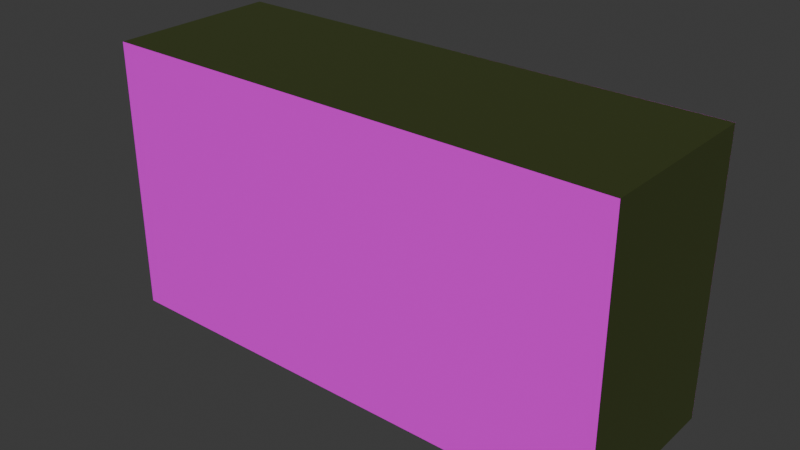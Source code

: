 # Source: ammo_box.blend  (saved by Blender 5.1.29; exported with 4.5.12 LTS)
import bpy
from mathutils import Matrix  # noqa: F401  (used for matrix-valued properties, if any)

bpy.ops.wm.read_factory_settings(use_empty=True)
scene = bpy.context.scene
scene.name = 'Scene'

# ---- collections
col_collection = bpy.data.collections.new('Collection'); scene.collection.children.link(col_collection)

# ---- images (referenced by path relative to the original .blend; pixels are not part of the script)
import os
ASSET_DIR = os.environ.get("B2B_ASSET_DIR", "")  # directory of the original .blend (textures are referenced by path, not embedded)
HERE = os.path.dirname(os.path.abspath(__file__))  # packed textures are extracted next to this script under _unpacked/

def load_image(name, relpath, width, height, colorspace="sRGB"):
    """Load a texture the original file referenced (path relative to the .blend, or extracted next to this script)."""
    p = next((c for c in (os.path.join(HERE, relpath), os.path.join(ASSET_DIR, relpath)) if relpath and os.path.exists(c)), "")
    if p:
        img = bpy.data.images.load(p, check_existing=True)
        img.name = name
    else:  # same state as the original file: an image datablock whose file is absent (Cycles renders it pink)
        img = bpy.data.images.new(name, width, height)
        img.source = "FILE"
        img.filepath = "//" + (relpath or name)
    img.colorspace_settings.name = colorspace
    return img
img_ammo_box_label_png = load_image('ammo_box_label.png', 'ammo_box_label.png', 1024, 1024, 'sRGB')

# ---- materials (node trees are filled in below, after node groups)
mat_ammo_box = bpy.data.materials.new('Ammo_box')
mat_ammo_box.diffuse_color = (0.02994, 0.04245, 0.001861, 1.0)
mat_label = bpy.data.materials.new('Label')

# ---- material node trees
mat_ammo_box.use_nodes = True; mat_ammo_box.node_tree.nodes.clear()
_N = mat_ammo_box.node_tree.nodes; _L = mat_ammo_box.node_tree.links
n0 = _N.new('ShaderNodeBsdfPrincipled'); n0.name = 'Principled BSDF'; n0.location = (10, 300)
n0.inputs[0].default_value = (0.02994, 0.04245, 0.001861, 1.0)
n0.inputs[2].default_value = 0.884
n1 = _N.new('ShaderNodeOutputMaterial'); n1.name = 'Material Output'; n1.location = (300, 300)
_L.new(n0.outputs[0], n1.inputs[0])
n1.is_active_output = True
mat_label.use_nodes = True; mat_label.node_tree.nodes.clear()
_N = mat_label.node_tree.nodes; _L = mat_label.node_tree.links
n0 = _N.new('ShaderNodeBsdfPrincipled'); n0.name = 'Principled BSDF'; n0.location = (-200, 100)
n1 = _N.new('ShaderNodeOutputMaterial'); n1.name = 'Material Output'; n1.location = (200, 100)
n2 = _N.new('ShaderNodeTexImage'); n2.name = 'Image Texture'; n2.location = (-490, 80)
n2.image = img_ammo_box_label_png
n2.interpolation = 'Closest'
_L.new(n0.outputs[0], n1.inputs[0])
_L.new(n2.outputs[0], n0.inputs[0])
_L.new(n2.outputs[1], n0.inputs[4])
n1.is_active_output = True

# ---- world
world_world = bpy.data.worlds.new('World'); scene.world = world_world
world_world.use_nodes = True; world_world.node_tree.nodes.clear()
_N = world_world.node_tree.nodes; _L = world_world.node_tree.links
n0 = _N.new('ShaderNodeOutputWorld'); n0.name = 'World Output'; n0.location = (200, 100)
n1 = _N.new('ShaderNodeBackground'); n1.name = 'Background'; n1.location = (-200, 100)
n1.inputs[0].default_value = (0.05088, 0.05088, 0.05088, 1.0)
_L.new(n1.outputs[0], n0.inputs[0])
n0.is_active_output = True
world_world.color = (0.05088, 0.05088, 0.05088)
world_world.sun_shadow_jitter_overblur = 0.0

# ---- meshes
me_cube_001 = bpy.data.meshes.new('Cube.001')
me_cube_001.from_pydata([(-1.0, -1.0, -1.0), (-1.0, -1.0, 1.0), (-1.0, 1.0, -1.0), (-1.0, 1.0, 1.0), (1.0, -1.0, -1.0), (1.0, -1.0, 1.0), (1.0, 1.0, -1.0), (1.0, 1.0, 1.0)], [], [(0, 1, 3, 2), (2, 3, 7, 6), (6, 7, 5, 4), (2, 6, 4, 0), (7, 3, 1, 5), (0, 4, 5, 1)])
_uv = me_cube_001.uv_layers.new(name='UVMap')
_uv.uv.foreach_set('vector', [0.375, 0.0, 0.625, 0.0, 0.625, 0.25, 0.375, 0.25, 0.375, 0.25, 0.625, 0.25, 0.625, 0.5, 0.375, 0.5, 0.375, 0.5, 0.625, 0.5, 0.625, 0.75, 0.375, 0.75, 0.125, 0.5, 0.375, 0.5, 0.375, 0.75, 0.125, 0.75, 0.625, 0.5, 0.875, 0.5, 0.875, 0.75, 0.625, 0.75, 0.125, 0.75, 0.375, 0.75, 0.625, 0.75, 0.875, 0.75])
me_cube_001.materials.append(mat_ammo_box)
me_cube_001.update()
me_cube_002 = bpy.data.meshes.new('Cube.002')
me_cube_002.from_pydata([(-1.0, -1.0, -1.0), (-1.0, -1.0, 1.0), (1.0, -1.0, -1.0), (1.0, -1.0, 1.0)], [], [(2, 3, 1, 0)])
_uv = me_cube_002.uv_layers.new(name='UVMap')
_uv.uv.foreach_set('vector', [0.9997, 0.006293, 0.9936, 0.9974, 0.000345, 0.9956, 0.006434, 0.004565])
me_cube_002.materials.append(mat_label)
me_cube_002.update()
me_cube_003 = bpy.data.meshes.new('Cube.003')
me_cube_003.from_pydata([(-1.0, -1.0, -1.0), (-1.0, -1.0, 1.0), (1.0, -1.0, -1.0), (1.0, -1.0, 1.0)], [], [(2, 3, 1, 0)])
_uv = me_cube_003.uv_layers.new(name='UVMap')
_uv.uv.foreach_set('vector', [0.9997, 0.006293, 0.9936, 0.9974, 0.000345, 0.9956, 0.006434, 0.004565])
me_cube_003.materials.append(mat_label)
me_cube_003.update()

# ---- objects
ob_box = bpy.data.objects.new('Box', me_cube_001)
ob_face_1 = bpy.data.objects.new('Face_1', me_cube_002)
ob_face_2 = bpy.data.objects.new('Face_2', me_cube_003)

# ---- transforms, parenting, visibility, modifiers, constraints
ob_box.location = (0.0, 0.0, 0.0)
ob_box.scale = (0.15, 0.05, 0.08)
ob_face_1.location = (0.0, -1e-05, 0.0)
ob_face_1.scale = (0.15, 0.05, 0.08)
ob_face_2.location = (0.0, 1e-05, 0.0)
ob_face_2.rotation_euler = (0.0, 0.0, 3.142)
ob_face_2.scale = (0.15, 0.05, 0.08)

# ---- collection membership
col_collection.objects.link(ob_box)
col_collection.objects.link(ob_face_1)
col_collection.objects.link(ob_face_2)

# ---- scene / render settings (as saved in the file)
scene.frame_start = 1; scene.frame_end = 250; scene.frame_set(1)
scene.render.engine = 'BLENDER_EEVEE_NEXT'
scene.render.bake_bias = 0.0
scene.render.bake_samples = 0
scene.cycles.sampling_pattern = 'TABULATED_SOBOL'
scene.eevee.use_volume_custom_range = False
bpy.context.view_layer.update()

# ---- added for rendering (the .blend has no active camera and no usable light): camera, sun
cam_auto = bpy.data.cameras.new('AutoCamera')
cam_auto.lens = 50.0
cam_auto.sensor_width = 36.0
cam_auto.clip_end = 1000.0
ob_auto_camera = bpy.data.objects.new('AutoCamera', cam_auto)
scene.collection.objects.link(ob_auto_camera)
ob_auto_camera.location = (0.327906, -0.393487, 0.262325)
ob_auto_camera.rotation_euler = (1.09748, -7.21219e-08, 0.694738)
scene.camera = ob_auto_camera
light_auto_sun = bpy.data.lights.new('AutoSun', 'SUN')
light_auto_sun.energy = 3.0
light_auto_sun.angle = 0.0523599
ob_auto_sun = bpy.data.objects.new('AutoSun', light_auto_sun)
scene.collection.objects.link(ob_auto_sun)
ob_auto_sun.rotation_euler = (0.872665, 0.174533, 0.523599)
bpy.context.view_layer.update()
